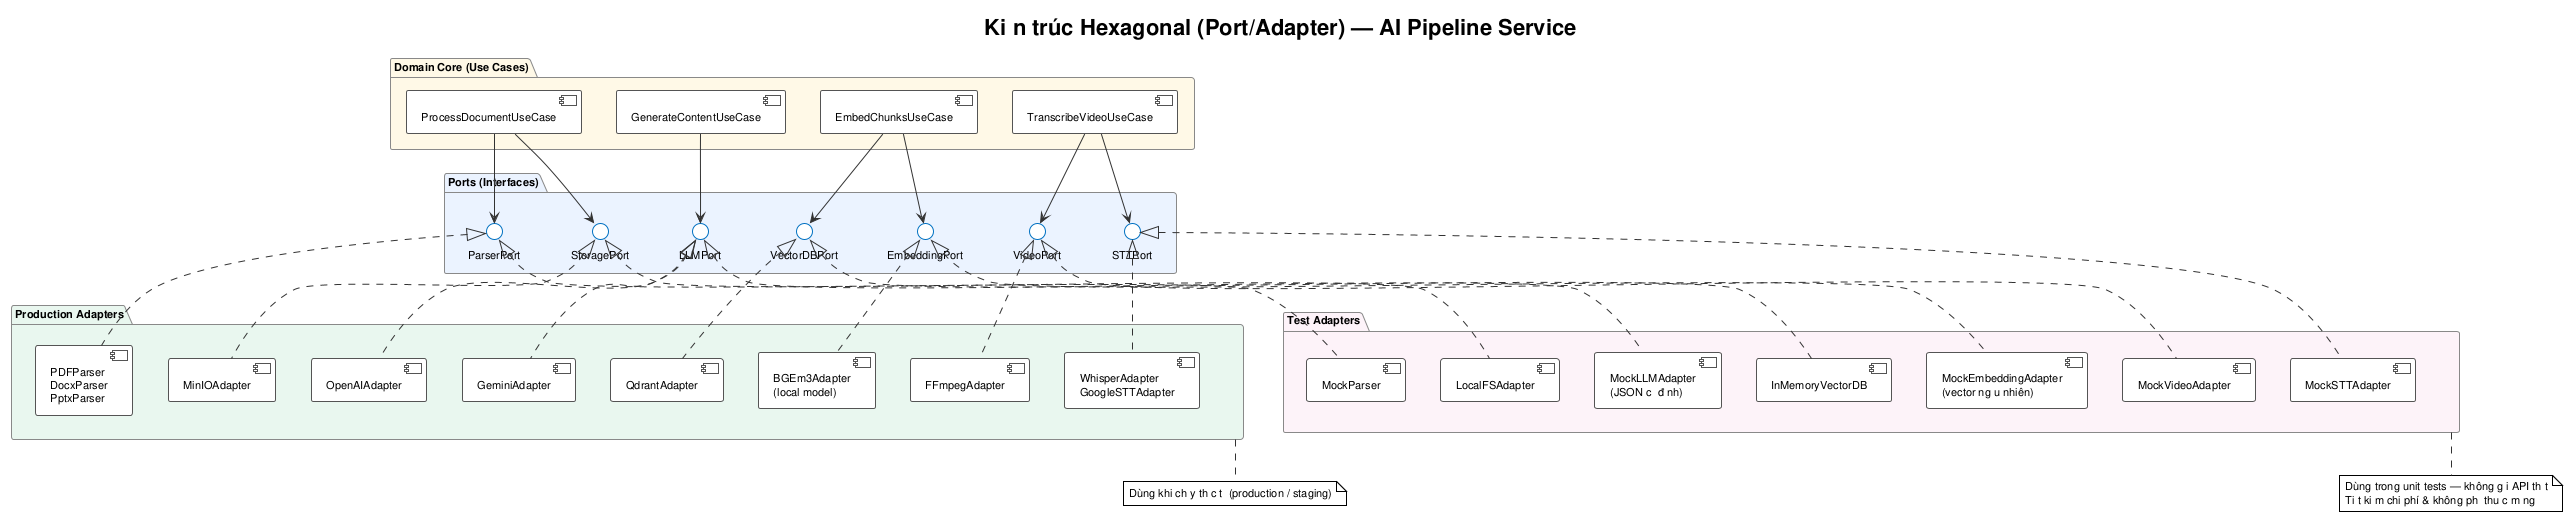

The diagram above was rendered by PlantUML. Its source (embedded in the PNG):
@startuml arch_hexagonal
!theme plain
skinparam backgroundColor #FEFEFE
skinparam defaultFontName Arial
skinparam defaultFontSize 11
skinparam ComponentBorderColor #555555
skinparam InterfaceBorderColor #0070C0
skinparam ArrowColor #333333
skinparam PackageBorderColor #888888

title Kiến trúc Hexagonal (Port/Adapter) — AI Pipeline Service

'--- DOMAIN CORE ---
package "Domain Core (Use Cases)" #FEF9E7 {
    component [ProcessDocumentUseCase] as UC1
    component [GenerateContentUseCase] as UC2
    component [EmbedChunksUseCase] as UC3
    component [TranscribeVideoUseCase] as UC4
}

'--- PORTS (Interfaces) ---
package "Ports (Interfaces)" #EAF2FF {
    interface "LLMPort" as LLMPort
    interface "ParserPort" as ParserPort
    interface "EmbeddingPort" as EmbedPort
    interface "VectorDBPort" as VectorDBPort
    interface "StoragePort" as StoragePort
    interface "STTPort" as STTPort
    interface "VideoPort" as VideoPort
}

'--- PRODUCTION ADAPTERS ---
package "Production Adapters" #E9F7EF {
    component [OpenAIAdapter] as OAI
    component [GeminiAdapter] as Gemini
    component [PDFParser\nDocxParser\nPptxParser] as Parsers
    component [BGEm3Adapter\n(local model)] as BGE
    component [QdrantAdapter] as QdrantA
    component [MinIOAdapter] as MinIOA
    component [WhisperAdapter\nGoogleSTTAdapter] as STT
    component [FFmpegAdapter] as FFmpeg
}

'--- TEST ADAPTERS ---
package "Test Adapters" #FDF2F8 {
    component [MockLLMAdapter\n(JSON cố định)] as MockLLM
    component [MockParser] as MockParser
    component [MockEmbeddingAdapter\n(vector ngẫu nhiên)] as MockEmbed
    component [InMemoryVectorDB] as MemVec
    component [LocalFSAdapter] as LocalFS
    component [MockSTTAdapter] as MockSTT
    component [MockVideoAdapter] as MockVideo
}

'--- USE CASE → PORT ---
UC1 --> ParserPort
UC1 --> StoragePort
UC2 --> LLMPort
UC3 --> EmbedPort
UC3 --> VectorDBPort
UC4 --> STTPort
UC4 --> VideoPort

'--- PORT → PROD ADAPTER ---
LLMPort <|.. OAI
LLMPort <|.. Gemini
ParserPort <|.. Parsers
EmbedPort <|.. BGE
VectorDBPort <|.. QdrantA
StoragePort <|.. MinIOA
STTPort <|.. STT
VideoPort <|.. FFmpeg

'--- PORT → TEST ADAPTER ---
LLMPort <|.. MockLLM
ParserPort <|.. MockParser
EmbedPort <|.. MockEmbed
VectorDBPort <|.. MemVec
StoragePort <|.. LocalFS
STTPort <|.. MockSTT
VideoPort <|.. MockVideo

note bottom of "Production Adapters"
  Dùng khi chạy thực tế (production / staging)
end note

note bottom of "Test Adapters"
  Dùng trong unit tests — không gọi API thật
  Tiết kiệm chi phí & không phụ thuộc mạng
end note

@enduml